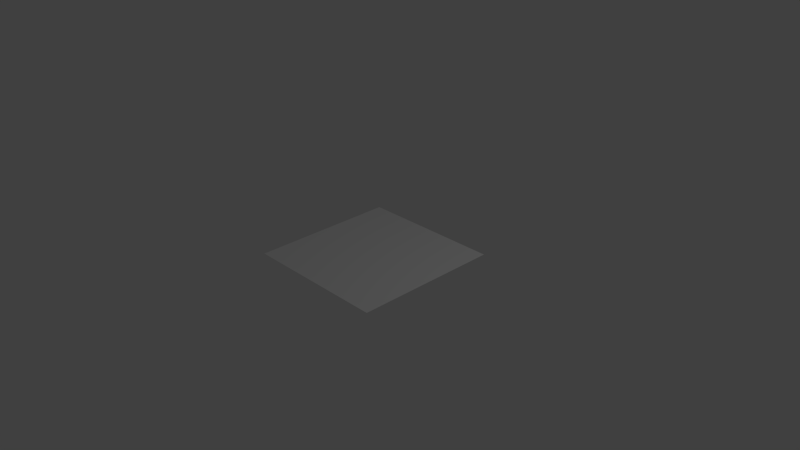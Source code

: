 # Source: phy_box_icon.blend  (saved by Blender 2.71.0; exported with 4.5.12 LTS)
import bpy
from mathutils import Matrix  # noqa: F401  (used for matrix-valued properties, if any)

bpy.ops.wm.read_factory_settings(use_empty=True)
scene = bpy.context.scene
scene.name = 'Scene'

# ---- collections
col_collection_1 = bpy.data.collections.new('Collection 1'); scene.collection.children.link(col_collection_1)

# ---- materials (node trees are filled in below, after node groups)
mat_phy_box_icon = bpy.data.materials.new('phy_box_icon')
mat_phy_box_icon.alpha_threshold = 0.0
mat_phy_box_icon.use_transparent_shadow = False
mat_phy_box_icon.roughness = 0.5
mat_phy_box_icon.line_color = (0.0, 0.0, 0.0, 1.0)

# ---- material node trees

# ---- world
world_world = bpy.data.worlds.new('World'); scene.world = world_world
world_world.color = (0.05088, 0.05088, 0.05088)
world_world.use_sun_shadow = False
world_world.sun_shadow_jitter_overblur = 0.0
world_world.cycles.sampling_method = 'MANUAL'
world_world.cycles.sample_map_resolution = 256

# ---- cameras
cam_camera = bpy.data.cameras.new('Camera')
cam_camera.clip_end = 100.0
cam_camera.lens = 35.0
cam_camera.sensor_width = 32.0
cam_camera.sensor_height = 18.0
cam_camera.ortho_scale = 7.314
cam_camera.dof.focus_distance = 0.0
cam_camera.dof.aperture_fstop = 128.0

# ---- lights
light_lamp = bpy.data.lights.new('Lamp', 'POINT')
light_lamp.transmission_factor = 0.0
light_lamp.cutoff_distance = 30.0
light_lamp.energy = 100.0
light_lamp.shadow_buffer_clip_start = 1.001
light_lamp.shadow_soft_size = 0.1
light_lamp.shadow_maximum_resolution = 0.006
light_lamp.use_absolute_resolution = True
light_lamp.cycles.use_multiple_importance_sampling = False

# ---- meshes
me_cube = bpy.data.meshes.new('Cube')
me_cube.from_pydata([(-1.0, 1.0, -6.755e-07), (-1.0, -1.0, -6.755e-07), (1.0, 1.0, 7.947e-08), (1.0, -1.0, 1.212e-06)], [], [(0, 2, 3, 1)])
_uv = me_cube.uv_layers.new(name='UVMap')
_uv.uv.foreach_set('vector', [0.0, 0.0, 1.0, 0.0, 1.0, 1.0, 0.0, 1.0])
me_cube.materials.append(mat_phy_box_icon)
me_cube.use_remesh_preserve_volume = False
me_cube.use_remesh_preserve_attributes = False
me_cube.use_mirror_vertex_groups = False
me_cube.update()

# ---- objects
ob_cube = bpy.data.objects.new('Cube', me_cube)
ob_lamp = bpy.data.objects.new('Lamp', light_lamp)
ob_camera = bpy.data.objects.new('Camera', cam_camera)

# ---- transforms, parenting, visibility, modifiers, constraints
ob_cube.location = (0.0, 0.0, 0.0)
ob_cube.lock_rotations_4d = False
ob_cube.empty_display_type = 'ARROWS'
ob_cube.lineart.crease_threshold = 0.0
ob_lamp.location = (4.076, 1.005, 5.904)
ob_lamp.rotation_euler = (0.6503, 0.05522, 1.866)
ob_lamp.lock_rotations_4d = False
ob_lamp.empty_display_type = 'ARROWS'
ob_lamp.color = (0.0, 0.0, 0.0, 0.0)
ob_lamp.lineart.crease_threshold = 0.0
ob_camera.location = (7.481, -6.508, 5.344)
ob_camera.rotation_euler = (1.109, 0.01082, 0.8149)
ob_camera.lock_rotations_4d = False
ob_camera.empty_display_type = 'ARROWS'
ob_camera.color = (0.0, 0.0, 0.0, 0.0)
ob_camera.display_type = 'WIRE'
ob_camera.lineart.crease_threshold = 0.0

# ---- collection membership
col_collection_1.objects.link(ob_cube)
col_collection_1.objects.link(ob_lamp)
col_collection_1.objects.link(ob_camera)

# ---- scene / render settings (as saved in the file)
scene.camera = ob_camera
scene.frame_start = 1; scene.frame_end = 250; scene.frame_set(1)
scene.render.engine = 'BLENDER_EEVEE_NEXT'
scene.render.image_settings.color_mode = 'RGB'
scene.render.image_settings.compression = 90
scene.render.resolution_percentage = 50
scene.render.dither_intensity = 0.0
scene.cycles.use_denoising = False
scene.cycles.samples = 10
scene.cycles.sampling_pattern = 'TABULATED_SOBOL'
scene.cycles.light_sampling_threshold = 0.0
scene.cycles.use_adaptive_sampling = False
scene.cycles.use_light_tree = False
scene.cycles.blur_glossy = 0.0
scene.cycles.volume_bounces = 1
scene.cycles.pixel_filter_type = 'GAUSSIAN'
scene.cycles.sample_clamp_indirect = 0.0
scene.view_settings.view_transform = 'Standard'
bpy.context.view_layer.update()
